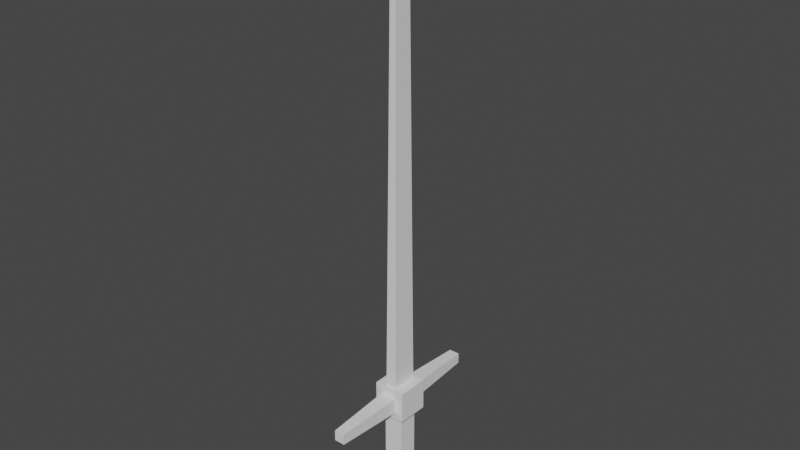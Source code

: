 # Source: sword.blend  (saved by Blender 2.82.7; exported with 4.5.12 LTS)
import bpy
from mathutils import Matrix  # noqa: F401  (used for matrix-valued properties, if any)

bpy.ops.wm.read_factory_settings(use_empty=True)
scene = bpy.context.scene
scene.name = 'Scene'

# ---- collections
col_collection = bpy.data.collections.new('Collection'); scene.collection.children.link(col_collection)

# ---- world
world_world = bpy.data.worlds.new('World'); scene.world = world_world
world_world.use_nodes = True; world_world.node_tree.nodes.clear()
_N = world_world.node_tree.nodes; _L = world_world.node_tree.links
n0 = _N.new('ShaderNodeOutputWorld'); n0.name = 'World Output'; n0.location = (300, 300)
n1 = _N.new('ShaderNodeBackground'); n1.name = 'Background'; n1.location = (10, 300)
n1.inputs[0].default_value = (0.05088, 0.05088, 0.05088, 1.0)
_L.new(n1.outputs[0], n0.inputs[0])
n0.is_active_output = True
world_world.color = (0.05088, 0.05088, 0.05088)
world_world.use_sun_shadow = False
world_world.sun_shadow_jitter_overblur = 0.0

# ---- meshes
me_cube_001 = bpy.data.meshes.new('Cube.001')
me_cube_001.from_pydata([(-0.06155, 0.2, -0.06155), (-0.06155, 0.2, 0.06155), (-0.05013, 0.3501, -0.1), (-0.05013, 0.3501, 0.1), (0.06155, 0.2, -0.06155), (0.06155, 0.2, 0.06155), (0.05013, 0.3501, -0.1), (0.05013, 0.3501, 0.1), (-0.05013, 0.2499, -0.1), (-0.05013, 0.2499, 0.1), (0.05013, 0.2499, 0.1), (0.05013, 0.2499, -0.1), (-0.06155, -0.2323, -0.06155), (-0.06155, -0.2323, 0.06155), (0.06155, -0.2323, 0.06155), (0.06155, -0.2323, -0.06155), (-0.09216, -0.2323, -0.09216), (-0.09216, -0.2323, 0.09216), (0.09216, -0.2323, 0.09216), (0.09216, -0.2323, -0.09216), (-0.09216, -0.3702, -0.09216), (-0.09216, -0.3702, 0.09216), (0.09216, -0.3702, 0.09216), (0.09216, -0.3702, -0.09216), (-0.03501, 0.4, -0.08225), (-0.1, 0.2, -0.1), (-0.1, 0.2, 0.1), (-0.03501, 0.4, 0.08225), (0.03501, 0.4, -0.08225), (0.03501, 0.4, 0.08225), (0.1, 0.2, -0.1), (0.1, 0.2, 0.1), (0.03348, 0.2665, 0.5377), (0.03348, 0.2665, -0.5377), (0.03348, 0.3335, 0.5377), (0.03348, 0.3335, -0.5377), (-0.03348, 0.3335, 0.5377), (-0.03348, 0.2665, 0.5377), (-0.03348, 0.2665, -0.5377), (-0.03348, 0.3335, -0.5377), (-0.1, 0.4, 0.1), (-0.1, 0.4, -0.1), (0.1, 0.4, -0.1), (0.1, 0.4, 0.1), (-0.01592, 3.196, 0.05289), (-0.01592, 3.196, -0.05289), (0.01592, 3.196, -0.05289), (0.01592, 3.196, 0.05289), (-0.1, 0.2, 2.265e-08), (-0.1, 0.4, 2.265e-08), (0.1, 0.4, 2.265e-08), (0.1, 0.2, 2.265e-08), (-0.06155, 0.2, 2.265e-08), (0.06155, 0.2, 2.265e-08), (-0.06155, -0.2323, 2.265e-08), (0.06155, -0.2323, 2.265e-08), (-0.09216, -0.2323, 2.265e-08), (0.09216, -0.2323, 2.265e-08), (-0.09216, -0.3702, 2.265e-08), (0.09216, -0.3702, 2.265e-08), (-0.03501, 0.4, 2.265e-08), (0.03501, 0.4, 2.265e-08), (-0.01592, 3.264, 2.271e-08), (0.01592, 3.264, 2.271e-08)], [], [(48, 26, 40, 49), (27, 29, 47, 44), (50, 43, 31, 51), (0, 4, 15, 12), (8, 2, 39, 38), (2, 6, 35, 39), (52, 1, 26, 48), (53, 4, 30, 51), (4, 0, 25, 30), (1, 5, 31, 26), (14, 13, 17, 18), (52, 0, 12, 54), (5, 1, 13, 14), (53, 5, 14, 55), (57, 18, 22, 59), (55, 14, 18, 57), (12, 15, 19, 16), (54, 12, 16, 56), (59, 22, 21, 58), (16, 19, 23, 20), (56, 16, 20, 58), (18, 17, 21, 22), (2, 8, 25, 41), (9, 3, 40, 26), (6, 2, 41, 42), (3, 7, 43, 40), (11, 6, 42, 30), (7, 10, 31, 43), (8, 11, 30, 25), (10, 9, 26, 31), (6, 11, 33, 35), (11, 8, 38, 33), (3, 9, 37, 36), (7, 3, 36, 34), (39, 35, 33, 38), (37, 32, 34, 36), (10, 7, 34, 32), (9, 10, 32, 37), (60, 24, 41, 49), (24, 28, 42, 41), (29, 27, 40, 43), (61, 29, 43, 50), (62, 44, 47, 63), (60, 27, 44, 62), (61, 28, 46, 63), (28, 24, 45, 46), (29, 61, 63, 47), (24, 60, 62, 45), (45, 62, 63, 46), (28, 61, 50, 42), (27, 60, 49, 40), (17, 56, 58, 21), (23, 59, 58, 20), (13, 54, 56, 17), (15, 55, 57, 19), (19, 57, 59, 23), (4, 53, 55, 15), (1, 52, 54, 13), (5, 53, 51, 31), (0, 52, 48, 25), (42, 50, 51, 30), (25, 48, 49, 41)])
_uv = me_cube_001.uv_layers.new(name='UVMap')
_uv.uv.foreach_set('vector', [0.5, 0.0, 0.625, 0.0, 0.625, 0.25, 0.5, 0.25, 0.6028, 0.2722, 0.6028, 0.4778, 0.6028, 0.4778, 0.6028, 0.2722, 0.5, 0.5, 0.625, 0.5, 0.625, 0.75, 0.5, 0.75, 0.4231, 0.9519, 0.4231, 0.7981, 0.4231, 0.7981, 0.4231, 0.9519, 0.1873, 0.6877, 0.1873, 0.5623, 0.1873, 0.5623, 0.1873, 0.6877, 0.1873, 0.5623, 0.3127, 0.5623, 0.3127, 0.5623, 0.1873, 0.5623, 0.5, 0.9519, 0.5769, 0.9519, 0.625, 1.0, 0.5, 1.0, 0.5, 0.7981, 0.4231, 0.7981, 0.375, 0.75, 0.5, 0.75, 0.4231, 0.7981, 0.4231, 0.9519, 0.375, 1.0, 0.375, 0.75, 0.5769, 0.9519, 0.5769, 0.7981, 0.625, 0.75, 0.625, 1.0, 0.5769, 0.7981, 0.5769, 0.9519, 0.5769, 0.9519, 0.5769, 0.7981, 0.5, 0.9519, 0.4231, 0.9519, 0.4231, 0.9519, 0.5, 0.9519, 0.5769, 0.7981, 0.5769, 0.9519, 0.5769, 0.9519, 0.5769, 0.7981, 0.5, 0.7981, 0.5769, 0.7981, 0.5769, 0.7981, 0.5, 0.7981, 0.5, 0.7981, 0.5769, 0.7981, 0.5769, 0.7981, 0.5, 0.7981, 0.5, 0.7981, 0.5769, 0.7981, 0.5769, 0.7981, 0.5, 0.7981, 0.4231, 0.9519, 0.4231, 0.7981, 0.4231, 0.7981, 0.4231, 0.9519, 0.5, 0.9519, 0.4231, 0.9519, 0.4231, 0.9519, 0.5, 0.9519, 0.5, 0.7981, 0.5769, 0.7981, 0.5769, 0.9519, 0.5, 0.9519, 0.4231, 0.9519, 0.4231, 0.7981, 0.4231, 0.7981, 0.4231, 0.9519, 0.5, 0.9519, 0.4231, 0.9519, 0.4231, 0.9519, 0.5, 0.9519, 0.5769, 0.7981, 0.5769, 0.9519, 0.5769, 0.9519, 0.5769, 0.7981, 0.1873, 0.5623, 0.1873, 0.6877, 0.125, 0.75, 0.125, 0.5, 0.8127, 0.6877, 0.8127, 0.5623, 0.875, 0.5, 0.875, 0.75, 0.3127, 0.5623, 0.1873, 0.5623, 0.125, 0.5, 0.375, 0.5, 0.8127, 0.5623, 0.6873, 0.5623, 0.625, 0.5, 0.875, 0.5, 0.3127, 0.6877, 0.3127, 0.5623, 0.375, 0.5, 0.375, 0.75, 0.6873, 0.5623, 0.6873, 0.6877, 0.625, 0.75, 0.625, 0.5, 0.1873, 0.6877, 0.3127, 0.6877, 0.375, 0.75, 0.125, 0.75, 0.6873, 0.6877, 0.8127, 0.6877, 0.875, 0.75, 0.625, 0.75, 0.3127, 0.5623, 0.3127, 0.6877, 0.3127, 0.6877, 0.3127, 0.5623, 0.3127, 0.6877, 0.1873, 0.6877, 0.1873, 0.6877, 0.3127, 0.6877, 0.8127, 0.5623, 0.8127, 0.6877, 0.8127, 0.6877, 0.8127, 0.5623, 0.6873, 0.5623, 0.8127, 0.5623, 0.8127, 0.5623, 0.6873, 0.5623, 0.1873, 0.5623, 0.3127, 0.5623, 0.3127, 0.6877, 0.1873, 0.6877, 0.8127, 0.6877, 0.6873, 0.6877, 0.6873, 0.5623, 0.8127, 0.5623, 0.6873, 0.6877, 0.6873, 0.5623, 0.6873, 0.5623, 0.6873, 0.6877, 0.8127, 0.6877, 0.6873, 0.6877, 0.6873, 0.6877, 0.8127, 0.6877, 0.5, 0.2722, 0.3972, 0.2722, 0.375, 0.25, 0.5, 0.25, 0.3972, 0.2722, 0.3972, 0.4778, 0.375, 0.5, 0.375, 0.25, 0.6028, 0.4778, 0.6028, 0.2722, 0.625, 0.25, 0.625, 0.5, 0.5, 0.4778, 0.6028, 0.4778, 0.625, 0.5, 0.5, 0.5, 0.5, 0.2722, 0.6028, 0.2722, 0.6028, 0.4778, 0.5, 0.4778, 0.5, 0.2722, 0.6028, 0.2722, 0.6028, 0.2722, 0.5, 0.2722, 0.5, 0.4778, 0.3972, 0.4778, 0.3972, 0.4778, 0.5, 0.4778, 0.3972, 0.4778, 0.3972, 0.2722, 0.3972, 0.2722, 0.3972, 0.4778, 0.6028, 0.4778, 0.5, 0.4778, 0.5, 0.4778, 0.6028, 0.4778, 0.3972, 0.2722, 0.5, 0.2722, 0.5, 0.2722, 0.3972, 0.2722, 0.3972, 0.2722, 0.5, 0.2722, 0.5, 0.4778, 0.3972, 0.4778, 0.3972, 0.4778, 0.5, 0.4778, 0.5, 0.5, 0.375, 0.5, 0.6028, 0.2722, 0.5, 0.2722, 0.5, 0.25, 0.625, 0.25, 0.5769, 0.9519, 0.5, 0.9519, 0.5, 0.9519, 0.5769, 0.9519, 0.4231, 0.7981, 0.5, 0.7981, 0.5, 0.9519, 0.4231, 0.9519, 0.5769, 0.9519, 0.5, 0.9519, 0.5, 0.9519, 0.5769, 0.9519, 0.4231, 0.7981, 0.5, 0.7981, 0.5, 0.7981, 0.4231, 0.7981, 0.4231, 0.7981, 0.5, 0.7981, 0.5, 0.7981, 0.4231, 0.7981, 0.4231, 0.7981, 0.5, 0.7981, 0.5, 0.7981, 0.4231, 0.7981, 0.5769, 0.9519, 0.5, 0.9519, 0.5, 0.9519, 0.5769, 0.9519, 0.5769, 0.7981, 0.5, 0.7981, 0.5, 0.75, 0.625, 0.75, 0.4231, 0.9519, 0.5, 0.9519, 0.5, 1.0, 0.375, 1.0, 0.375, 0.5, 0.5, 0.5, 0.5, 0.75, 0.375, 0.75, 0.375, 0.0, 0.5, 0.0, 0.5, 0.25, 0.375, 0.25])
me_cube_001.use_remesh_fix_poles = True
me_cube_001.use_remesh_preserve_attributes = False
me_cube_001.use_mirror_vertex_groups = False
me_cube_001.update()

# ---- objects
ob_sword = bpy.data.objects.new('sword', me_cube_001)

# ---- transforms, parenting, visibility, modifiers, constraints
ob_sword.location = (0.0, 0.0, 0.0)
ob_sword.rotation_euler = (1.571, 2.22e-16, 2.22e-16)
ob_sword.lineart.crease_threshold = 0.0

# ---- collection membership
col_collection.objects.link(ob_sword)

# ---- scene / render settings (as saved in the file)
scene.frame_start = 1; scene.frame_end = 250; scene.frame_set(1)
scene.render.engine = 'BLENDER_EEVEE_NEXT'
scene.cycles.use_denoising = False
scene.cycles.samples = 128
scene.cycles.sampling_pattern = 'TABULATED_SOBOL'
scene.cycles.use_adaptive_sampling = False
scene.cycles.use_light_tree = False
scene.view_settings.view_transform = 'Filmic'
bpy.context.view_layer.update()

# ---- added for rendering (the .blend has no active camera and no usable light): camera, sun
cam_auto = bpy.data.cameras.new('AutoCamera')
cam_auto.lens = 50.0
cam_auto.sensor_width = 36.0
cam_auto.clip_end = 1000.0
ob_auto_camera = bpy.data.objects.new('AutoCamera', cam_auto)
scene.collection.objects.link(ob_auto_camera)
ob_auto_camera.location = (3.51136, -4.21363, 4.25597)
ob_auto_camera.rotation_euler = (1.09748, -7.21219e-08, 0.694738)
scene.camera = ob_auto_camera
light_auto_sun = bpy.data.lights.new('AutoSun', 'SUN')
light_auto_sun.energy = 3.0
light_auto_sun.angle = 0.0523599
ob_auto_sun = bpy.data.objects.new('AutoSun', light_auto_sun)
scene.collection.objects.link(ob_auto_sun)
ob_auto_sun.rotation_euler = (0.872665, 0.174533, 0.523599)
bpy.context.view_layer.update()
